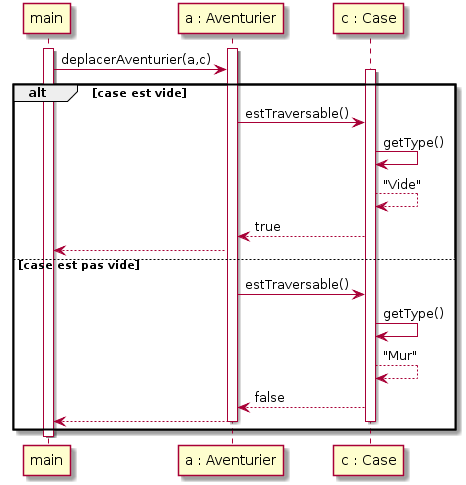

The diagram above was rendered by PlantUML. Its source (embedded in the PNG):
@startuml
participant main
participant "a : Aventurier" as Aventurier
participant "c : Case" as Case
activate main
activate Aventurier
main -> Aventurier : deplacerAventurier(a,c)
activate Case
alt case est vide
Aventurier -> Case : estTraversable()
Case -> Case : getType()
Case <-- Case : "Vide"
Aventurier <-- Case : true
main <-- Aventurier

else case est pas vide
Aventurier -> Case : estTraversable()
Case -> Case : getType()
Case <-- Case : "Mur"
Aventurier <-- Case : false
main <-- Aventurier

deactivate Case
deactivate Aventurier
end
deactivate main
@enduml